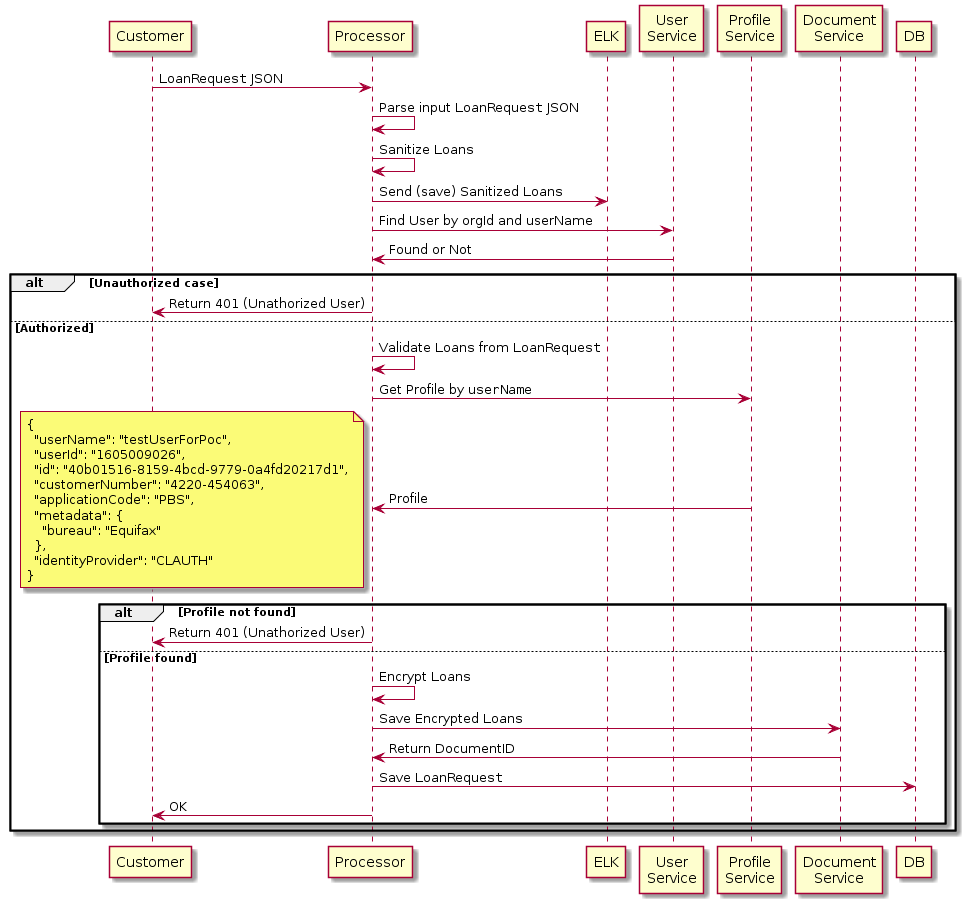

The diagram above was rendered by PlantUML. Its source (embedded in the PNG):
@startuml
Customer -> Processor : ""LoanRequest"" JSON
Processor -> Processor : Parse input ""LoanRequest"" JSON
Processor -> Processor : Sanitize ""Loans""
Processor -> ELK : Send (save) Sanitized ""Loans""
participant "User\nService" as UserService
Processor -> UserService : Find User by orgId and userName
UserService -> Processor : Found or Not


alt Unauthorized case
	Processor -> Customer: Return 401 (Unathorized User)


else Authorized
        participant "Profile\nService" as ProfileService
	Processor -> Processor : Validate ""Loans"" from ""LoanRequest""
        Processor -> ProfileService : Get Profile by ""userName""
        ProfileService -> Processor : Profile
        note left
        {
          "userName": "testUserForPoc",
          "userId": "1605009026",
          "id": "40b01516-8159-4bcd-9779-0a4fd20217d1",
          "customerNumber": "4220-454063",
          "applicationCode": "PBS",
          "metadata": {
            "bureau": "Equifax"
          },
          "identityProvider": "CLAUTH"
        }
        end note

	alt Profile not found
		Processor -> Customer: Return 401 (Unathorized User)
	
	else Profile found
            Processor -> Processor : Encrypt ""Loans""
            participant "Document\nService" as DocService
            Processor -> DocService : Save Encrypted ""Loans""
		            DocService -> Processor : Return DocumentID
            Processor -> DB : Save ""LoanRequest""
            Processor -> Customer : OK
        end
end
@enduml